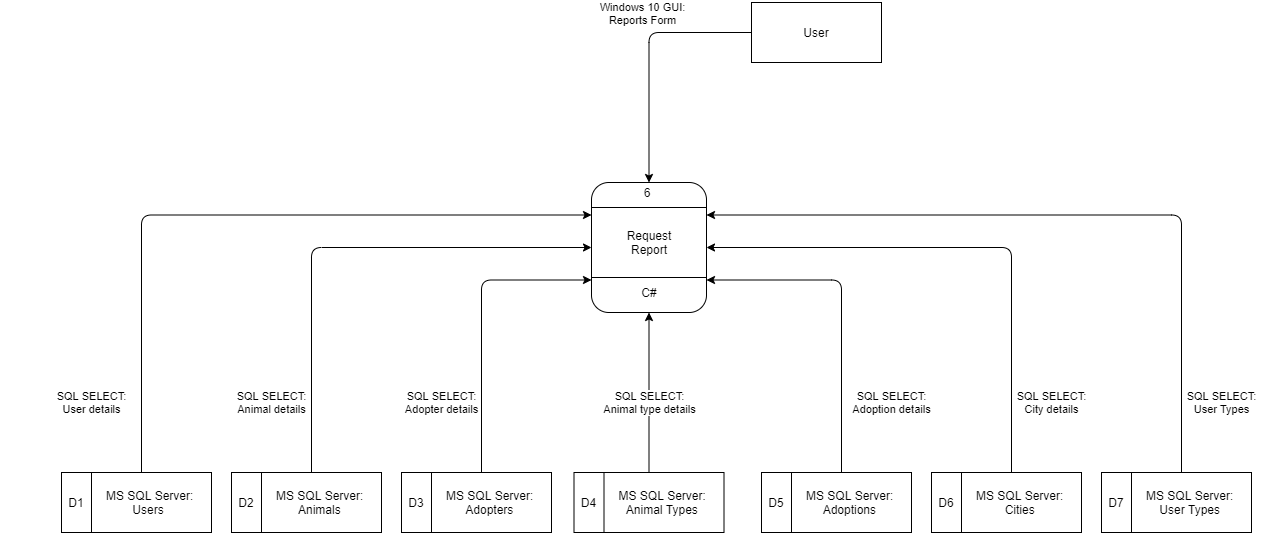

The diagram above was exported from draw.io. Its source (the exported page's mxGraphModel, read from the mxfile embedded in the PNG):
<mxGraphModel dx="1936" dy="966" grid="1" gridSize="10" guides="1" tooltips="1" connect="1" arrows="1" fold="1" page="1" pageScale="1" pageWidth="850" pageHeight="1100" math="0" shadow="0">
  <root>
    <mxCell id="0" />
    <mxCell id="1" parent="0" />
    <mxCell id="cac2WJnmF3-quSSfULY2-1" value="Windows 10 GUI:&lt;br&gt;Reports Form" style="edgeStyle=orthogonalEdgeStyle;rounded=1;orthogonalLoop=1;jettySize=auto;html=1;entryX=0.5;entryY=0;entryDx=0;entryDy=0;" parent="1" source="cac2WJnmF3-quSSfULY2-2" target="cac2WJnmF3-quSSfULY2-4" edge="1">
      <mxGeometry x="-0.1881" y="-21" relative="1" as="geometry">
        <mxPoint x="14" y="-20" as="offset" />
      </mxGeometry>
    </mxCell>
    <mxCell id="cac2WJnmF3-quSSfULY2-2" value="User" style="rounded=0;whiteSpace=wrap;html=1;" parent="1" vertex="1">
      <mxGeometry x="590" y="90" width="130" height="60" as="geometry" />
    </mxCell>
    <mxCell id="cac2WJnmF3-quSSfULY2-3" value="" style="group" parent="1" vertex="1" connectable="0">
      <mxGeometry x="430" y="270" width="115" height="130" as="geometry" />
    </mxCell>
    <mxCell id="cac2WJnmF3-quSSfULY2-4" value="" style="rounded=1;whiteSpace=wrap;html=1;" parent="cac2WJnmF3-quSSfULY2-3" vertex="1">
      <mxGeometry width="115" height="130" as="geometry" />
    </mxCell>
    <mxCell id="cac2WJnmF3-quSSfULY2-5" value="" style="line;strokeWidth=1;rotatable=0;dashed=0;labelPosition=right;align=left;verticalAlign=middle;spacingTop=0;spacingLeft=6;points=[];portConstraint=eastwest;" parent="cac2WJnmF3-quSSfULY2-3" vertex="1">
      <mxGeometry y="20" width="115" height="10" as="geometry" />
    </mxCell>
    <mxCell id="cac2WJnmF3-quSSfULY2-6" value="6" style="text;html=1;strokeColor=none;fillColor=none;align=center;verticalAlign=middle;whiteSpace=wrap;rounded=0;" parent="cac2WJnmF3-quSSfULY2-3" vertex="1">
      <mxGeometry x="35.5" width="40" height="20" as="geometry" />
    </mxCell>
    <mxCell id="cac2WJnmF3-quSSfULY2-7" value="" style="line;strokeWidth=1;rotatable=0;dashed=0;labelPosition=right;align=left;verticalAlign=middle;spacingTop=0;spacingLeft=6;points=[];portConstraint=eastwest;" parent="cac2WJnmF3-quSSfULY2-3" vertex="1">
      <mxGeometry y="90" width="115" height="10" as="geometry" />
    </mxCell>
    <mxCell id="cac2WJnmF3-quSSfULY2-8" value="C#" style="text;html=1;strokeColor=none;fillColor=none;align=center;verticalAlign=middle;whiteSpace=wrap;rounded=0;" parent="cac2WJnmF3-quSSfULY2-3" vertex="1">
      <mxGeometry x="37.5" y="100" width="40" height="20" as="geometry" />
    </mxCell>
    <mxCell id="cac2WJnmF3-quSSfULY2-9" value="Request Report" style="text;html=1;strokeColor=none;fillColor=none;align=center;verticalAlign=middle;whiteSpace=wrap;rounded=0;" parent="cac2WJnmF3-quSSfULY2-3" vertex="1">
      <mxGeometry x="37.5" y="50" width="40" height="20" as="geometry" />
    </mxCell>
    <mxCell id="cac2WJnmF3-quSSfULY2-12" value="" style="group" parent="1" vertex="1" connectable="0">
      <mxGeometry x="70" y="560" width="150" height="60" as="geometry" />
    </mxCell>
    <mxCell id="cac2WJnmF3-quSSfULY2-13" value="" style="rounded=0;whiteSpace=wrap;html=1;" parent="cac2WJnmF3-quSSfULY2-12" vertex="1">
      <mxGeometry width="150" height="60" as="geometry" />
    </mxCell>
    <mxCell id="cac2WJnmF3-quSSfULY2-14" value="                                MS SQL Server:                &#10;                Animals" style="shape=partialRectangle;fillColor=none;align=center;verticalAlign=middle;strokeColor=none;spacingLeft=34;rotatable=0;points=[[0,0.5],[1,0.5]];portConstraint=eastwest;dropTarget=0;" parent="cac2WJnmF3-quSSfULY2-12" vertex="1">
      <mxGeometry width="90" height="60" as="geometry" />
    </mxCell>
    <mxCell id="cac2WJnmF3-quSSfULY2-15" value="D2" style="shape=partialRectangle;top=0;left=0;bottom=0;fillColor=none;stokeWidth=1;align=center;verticalAlign=middle;spacingLeft=4;spacingRight=4;overflow=hidden;rotatable=0;points=[];portConstraint=eastwest;part=1;" parent="cac2WJnmF3-quSSfULY2-14" vertex="1" connectable="0">
      <mxGeometry width="30" height="60" as="geometry" />
    </mxCell>
    <mxCell id="cac2WJnmF3-quSSfULY2-16" value="" style="group" parent="1" vertex="1" connectable="0">
      <mxGeometry x="-100" y="560" width="150" height="60" as="geometry" />
    </mxCell>
    <mxCell id="cac2WJnmF3-quSSfULY2-17" value="" style="rounded=0;whiteSpace=wrap;html=1;" parent="cac2WJnmF3-quSSfULY2-16" vertex="1">
      <mxGeometry width="150" height="60" as="geometry" />
    </mxCell>
    <mxCell id="cac2WJnmF3-quSSfULY2-18" value="                                MS SQL Server:                &#10;               Users" style="shape=partialRectangle;fillColor=none;align=center;verticalAlign=middle;strokeColor=none;spacingLeft=34;rotatable=0;points=[[0,0.5],[1,0.5]];portConstraint=eastwest;dropTarget=0;" parent="cac2WJnmF3-quSSfULY2-16" vertex="1">
      <mxGeometry width="90" height="60" as="geometry" />
    </mxCell>
    <mxCell id="cac2WJnmF3-quSSfULY2-19" value="D1" style="shape=partialRectangle;top=0;left=0;bottom=0;fillColor=none;stokeWidth=1;align=center;verticalAlign=middle;spacingLeft=4;spacingRight=4;overflow=hidden;rotatable=0;points=[];portConstraint=eastwest;part=1;" parent="cac2WJnmF3-quSSfULY2-18" vertex="1" connectable="0">
      <mxGeometry width="30" height="60" as="geometry" />
    </mxCell>
    <mxCell id="cac2WJnmF3-quSSfULY2-25" value="" style="group" parent="1" vertex="1" connectable="0">
      <mxGeometry x="240" y="560" width="150" height="60" as="geometry" />
    </mxCell>
    <mxCell id="cac2WJnmF3-quSSfULY2-26" value="" style="rounded=0;whiteSpace=wrap;html=1;" parent="cac2WJnmF3-quSSfULY2-25" vertex="1">
      <mxGeometry width="150" height="60" as="geometry" />
    </mxCell>
    <mxCell id="cac2WJnmF3-quSSfULY2-27" value="                                MS SQL Server:                &#10;                Adopters" style="shape=partialRectangle;fillColor=none;align=center;verticalAlign=middle;strokeColor=none;spacingLeft=34;rotatable=0;points=[[0,0.5],[1,0.5]];portConstraint=eastwest;dropTarget=0;" parent="cac2WJnmF3-quSSfULY2-25" vertex="1">
      <mxGeometry width="90" height="60" as="geometry" />
    </mxCell>
    <mxCell id="cac2WJnmF3-quSSfULY2-28" value="D3" style="shape=partialRectangle;top=0;left=0;bottom=0;fillColor=none;stokeWidth=1;align=center;verticalAlign=middle;spacingLeft=4;spacingRight=4;overflow=hidden;rotatable=0;points=[];portConstraint=eastwest;part=1;" parent="cac2WJnmF3-quSSfULY2-27" vertex="1" connectable="0">
      <mxGeometry width="30" height="60" as="geometry" />
    </mxCell>
    <mxCell id="cac2WJnmF3-quSSfULY2-29" value="" style="group" parent="1" vertex="1" connectable="0">
      <mxGeometry x="412.5" y="560" width="150" height="60" as="geometry" />
    </mxCell>
    <mxCell id="cac2WJnmF3-quSSfULY2-30" value="" style="rounded=0;whiteSpace=wrap;html=1;" parent="cac2WJnmF3-quSSfULY2-29" vertex="1">
      <mxGeometry width="150" height="60" as="geometry" />
    </mxCell>
    <mxCell id="cac2WJnmF3-quSSfULY2-31" value="                                MS SQL Server:                &#10;                Animal Types" style="shape=partialRectangle;fillColor=none;align=center;verticalAlign=middle;strokeColor=none;spacingLeft=34;rotatable=0;points=[[0,0.5],[1,0.5]];portConstraint=eastwest;dropTarget=0;" parent="cac2WJnmF3-quSSfULY2-29" vertex="1">
      <mxGeometry width="90" height="60" as="geometry" />
    </mxCell>
    <mxCell id="cac2WJnmF3-quSSfULY2-32" value="D4" style="shape=partialRectangle;top=0;left=0;bottom=0;fillColor=none;stokeWidth=1;align=center;verticalAlign=middle;spacingLeft=4;spacingRight=4;overflow=hidden;rotatable=0;points=[];portConstraint=eastwest;part=1;" parent="cac2WJnmF3-quSSfULY2-31" vertex="1" connectable="0">
      <mxGeometry width="30" height="60" as="geometry" />
    </mxCell>
    <mxCell id="cac2WJnmF3-quSSfULY2-33" value="" style="group" parent="1" vertex="1" connectable="0">
      <mxGeometry x="600" y="560" width="150" height="60" as="geometry" />
    </mxCell>
    <mxCell id="cac2WJnmF3-quSSfULY2-34" value="" style="rounded=0;whiteSpace=wrap;html=1;" parent="cac2WJnmF3-quSSfULY2-33" vertex="1">
      <mxGeometry width="150" height="60" as="geometry" />
    </mxCell>
    <mxCell id="cac2WJnmF3-quSSfULY2-35" value="                                MS SQL Server:                &#10;                Adoptions" style="shape=partialRectangle;fillColor=none;align=center;verticalAlign=middle;strokeColor=none;spacingLeft=34;rotatable=0;points=[[0,0.5],[1,0.5]];portConstraint=eastwest;dropTarget=0;" parent="cac2WJnmF3-quSSfULY2-33" vertex="1">
      <mxGeometry width="90" height="60" as="geometry" />
    </mxCell>
    <mxCell id="cac2WJnmF3-quSSfULY2-36" value="D5" style="shape=partialRectangle;top=0;left=0;bottom=0;fillColor=none;stokeWidth=1;align=center;verticalAlign=middle;spacingLeft=4;spacingRight=4;overflow=hidden;rotatable=0;points=[];portConstraint=eastwest;part=1;" parent="cac2WJnmF3-quSSfULY2-35" vertex="1" connectable="0">
      <mxGeometry width="30" height="60" as="geometry" />
    </mxCell>
    <mxCell id="cac2WJnmF3-quSSfULY2-37" value="" style="group" parent="1" vertex="1" connectable="0">
      <mxGeometry x="770" y="560" width="150" height="60" as="geometry" />
    </mxCell>
    <mxCell id="cac2WJnmF3-quSSfULY2-38" value="" style="rounded=0;whiteSpace=wrap;html=1;" parent="cac2WJnmF3-quSSfULY2-37" vertex="1">
      <mxGeometry width="150" height="60" as="geometry" />
    </mxCell>
    <mxCell id="cac2WJnmF3-quSSfULY2-39" value="                                MS SQL Server:                &#10;                Cities" style="shape=partialRectangle;fillColor=none;align=center;verticalAlign=middle;strokeColor=none;spacingLeft=34;rotatable=0;points=[[0,0.5],[1,0.5]];portConstraint=eastwest;dropTarget=0;" parent="cac2WJnmF3-quSSfULY2-37" vertex="1">
      <mxGeometry width="90" height="60" as="geometry" />
    </mxCell>
    <mxCell id="cac2WJnmF3-quSSfULY2-40" value="D6" style="shape=partialRectangle;top=0;left=0;bottom=0;fillColor=none;stokeWidth=1;align=center;verticalAlign=middle;spacingLeft=4;spacingRight=4;overflow=hidden;rotatable=0;points=[];portConstraint=eastwest;part=1;" parent="cac2WJnmF3-quSSfULY2-39" vertex="1" connectable="0">
      <mxGeometry width="30" height="60" as="geometry" />
    </mxCell>
    <mxCell id="cac2WJnmF3-quSSfULY2-41" value="" style="group" parent="1" vertex="1" connectable="0">
      <mxGeometry x="940" y="560" width="150" height="60" as="geometry" />
    </mxCell>
    <mxCell id="cac2WJnmF3-quSSfULY2-42" value="" style="rounded=0;whiteSpace=wrap;html=1;" parent="cac2WJnmF3-quSSfULY2-41" vertex="1">
      <mxGeometry width="150" height="60" as="geometry" />
    </mxCell>
    <mxCell id="cac2WJnmF3-quSSfULY2-43" value="                                MS SQL Server:                &#10;                User Types" style="shape=partialRectangle;fillColor=none;align=center;verticalAlign=middle;strokeColor=none;spacingLeft=34;rotatable=0;points=[[0,0.5],[1,0.5]];portConstraint=eastwest;dropTarget=0;" parent="cac2WJnmF3-quSSfULY2-41" vertex="1">
      <mxGeometry width="90" height="60" as="geometry" />
    </mxCell>
    <mxCell id="cac2WJnmF3-quSSfULY2-44" value="D7" style="shape=partialRectangle;top=0;left=0;bottom=0;fillColor=none;stokeWidth=1;align=center;verticalAlign=middle;spacingLeft=4;spacingRight=4;overflow=hidden;rotatable=0;points=[];portConstraint=eastwest;part=1;" parent="cac2WJnmF3-quSSfULY2-43" vertex="1" connectable="0">
      <mxGeometry width="30" height="60" as="geometry" />
    </mxCell>
    <mxCell id="cac2WJnmF3-quSSfULY2-46" value="SQL SELECT:&lt;br&gt;Animal type details" style="edgeStyle=orthogonalEdgeStyle;rounded=1;orthogonalLoop=1;jettySize=auto;html=1;entryX=0.5;entryY=1;entryDx=0;entryDy=0;" parent="1" source="cac2WJnmF3-quSSfULY2-30" target="cac2WJnmF3-quSSfULY2-4" edge="1">
      <mxGeometry x="-0.125" relative="1" as="geometry">
        <mxPoint as="offset" />
      </mxGeometry>
    </mxCell>
    <mxCell id="cac2WJnmF3-quSSfULY2-51" value="SQL SELECT:&lt;br&gt;Adoption details" style="edgeStyle=orthogonalEdgeStyle;rounded=1;orthogonalLoop=1;jettySize=auto;html=1;entryX=1;entryY=0.75;entryDx=0;entryDy=0;" parent="1" source="cac2WJnmF3-quSSfULY2-34" target="cac2WJnmF3-quSSfULY2-4" edge="1">
      <mxGeometry x="-0.5725" y="-50" relative="1" as="geometry">
        <Array as="points">
          <mxPoint x="680" y="368" />
        </Array>
        <mxPoint as="offset" />
      </mxGeometry>
    </mxCell>
    <mxCell id="cac2WJnmF3-quSSfULY2-54" value="SQL SELECT:&lt;br&gt;City details" style="edgeStyle=orthogonalEdgeStyle;rounded=1;orthogonalLoop=1;jettySize=auto;html=1;entryX=1;entryY=0.5;entryDx=0;entryDy=0;" parent="1" source="cac2WJnmF3-quSSfULY2-38" target="cac2WJnmF3-quSSfULY2-4" edge="1">
      <mxGeometry x="-0.7358" y="-40" relative="1" as="geometry">
        <Array as="points">
          <mxPoint x="850" y="335" />
        </Array>
        <mxPoint as="offset" />
      </mxGeometry>
    </mxCell>
    <mxCell id="cac2WJnmF3-quSSfULY2-55" value="SQL SELECT:&lt;br&gt;User Types" style="edgeStyle=orthogonalEdgeStyle;rounded=1;orthogonalLoop=1;jettySize=auto;html=1;entryX=1;entryY=0.25;entryDx=0;entryDy=0;" parent="1" source="cac2WJnmF3-quSSfULY2-42" target="cac2WJnmF3-quSSfULY2-4" edge="1">
      <mxGeometry x="-0.8089" y="-40" relative="1" as="geometry">
        <Array as="points">
          <mxPoint x="1020" y="303" />
        </Array>
        <mxPoint as="offset" />
      </mxGeometry>
    </mxCell>
    <mxCell id="cac2WJnmF3-quSSfULY2-56" value="SQL SELECT:&lt;br&gt;Adopter details" style="edgeStyle=orthogonalEdgeStyle;rounded=1;orthogonalLoop=1;jettySize=auto;html=1;entryX=0;entryY=0.75;entryDx=0;entryDy=0;" parent="1" source="cac2WJnmF3-quSSfULY2-26" target="cac2WJnmF3-quSSfULY2-4" edge="1">
      <mxGeometry x="-0.5372" y="40" relative="1" as="geometry">
        <Array as="points">
          <mxPoint x="320" y="368" />
        </Array>
        <mxPoint as="offset" />
      </mxGeometry>
    </mxCell>
    <mxCell id="cac2WJnmF3-quSSfULY2-57" value="SQL SELECT:&lt;br&gt;Animal details" style="edgeStyle=orthogonalEdgeStyle;rounded=1;orthogonalLoop=1;jettySize=auto;html=1;entryX=0;entryY=0.5;entryDx=0;entryDy=0;" parent="1" source="cac2WJnmF3-quSSfULY2-13" target="cac2WJnmF3-quSSfULY2-4" edge="1">
      <mxGeometry x="-0.7228" y="40" relative="1" as="geometry">
        <Array as="points">
          <mxPoint x="150" y="335" />
        </Array>
        <mxPoint as="offset" />
      </mxGeometry>
    </mxCell>
    <mxCell id="cac2WJnmF3-quSSfULY2-58" value="SQL SELECT:&lt;br&gt;User details" style="edgeStyle=orthogonalEdgeStyle;rounded=1;orthogonalLoop=1;jettySize=auto;html=1;entryX=0;entryY=0.25;entryDx=0;entryDy=0;" parent="1" source="cac2WJnmF3-quSSfULY2-17" target="cac2WJnmF3-quSSfULY2-4" edge="1">
      <mxGeometry x="-0.8021" y="50" relative="1" as="geometry">
        <Array as="points">
          <mxPoint x="-20" y="303" />
        </Array>
        <mxPoint as="offset" />
      </mxGeometry>
    </mxCell>
  </root>
</mxGraphModel>